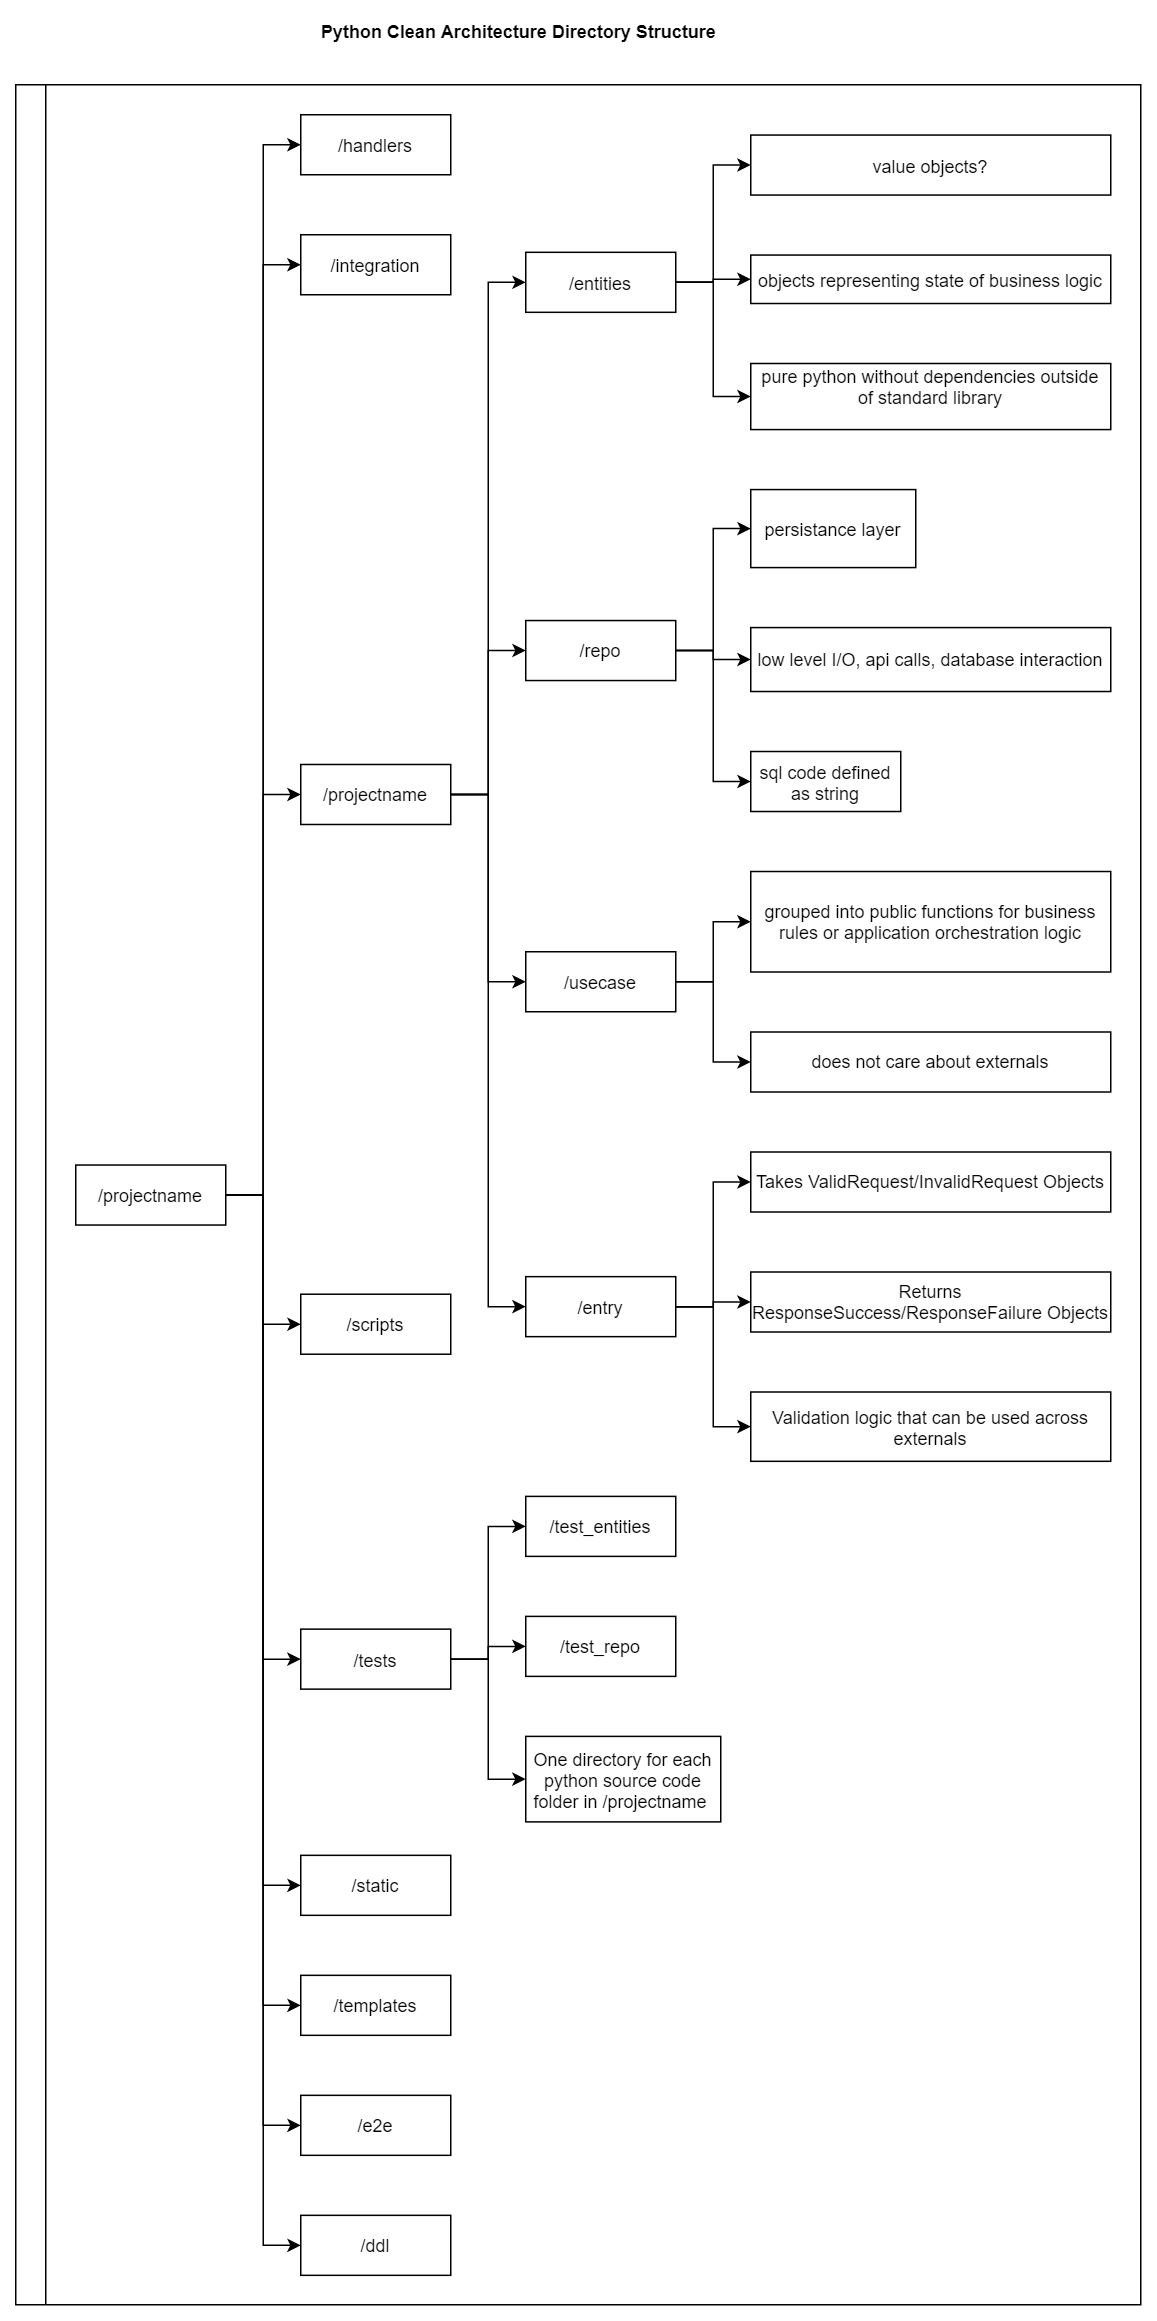

The diagram above was exported from draw.io. Its source (the exported page's mxGraphModel, read from the mxfile embedded in the PNG):
<mxGraphModel dx="1086" dy="806" grid="1" gridSize="10" guides="1" tooltips="1" connect="1" arrows="1" fold="1" page="1" pageScale="1" pageWidth="1600" pageHeight="900" math="0" shadow="0">
  <root>
    <mxCell id="5fzrpU5Tjeiu8QnN7FQY-0" />
    <mxCell id="5fzrpU5Tjeiu8QnN7FQY-1" parent="5fzrpU5Tjeiu8QnN7FQY-0" />
    <mxCell id="5fzrpU5Tjeiu8QnN7FQY-2" value="" style="swimlane;html=1;startSize=20;horizontal=0;childLayout=treeLayout;horizontalTree=1;resizable=0;containerType=tree;" parent="5fzrpU5Tjeiu8QnN7FQY-1" vertex="1">
      <mxGeometry x="245" y="576" width="750" height="1480" as="geometry">
        <mxRectangle x="235" y="570" width="50" height="40" as="alternateBounds" />
      </mxGeometry>
    </mxCell>
    <mxCell id="NkfFkYXDYU1iZBjxgbc0-9" value="/ddl" style="whiteSpace=wrap;html=1;treeMoving=1;" vertex="1" parent="5fzrpU5Tjeiu8QnN7FQY-2">
      <mxGeometry x="190" y="1420.385" width="100" height="40" as="geometry" />
    </mxCell>
    <mxCell id="5fzrpU5Tjeiu8QnN7FQY-3" value="/projectname" style="whiteSpace=wrap;html=1;" parent="5fzrpU5Tjeiu8QnN7FQY-2" vertex="1">
      <mxGeometry x="40" y="720.1925" width="100" height="40" as="geometry" />
    </mxCell>
    <mxCell id="5fzrpU5Tjeiu8QnN7FQY-4" value="/handlers" style="whiteSpace=wrap;html=1;" parent="5fzrpU5Tjeiu8QnN7FQY-2" vertex="1">
      <mxGeometry x="190" y="20" width="100" height="40" as="geometry" />
    </mxCell>
    <mxCell id="5fzrpU5Tjeiu8QnN7FQY-5" value="" style="edgeStyle=elbowEdgeStyle;elbow=horizontal;html=1;rounded=0;" parent="5fzrpU5Tjeiu8QnN7FQY-2" source="5fzrpU5Tjeiu8QnN7FQY-3" target="5fzrpU5Tjeiu8QnN7FQY-4" edge="1">
      <mxGeometry relative="1" as="geometry" />
    </mxCell>
    <mxCell id="5fzrpU5Tjeiu8QnN7FQY-6" value="/integration" style="whiteSpace=wrap;html=1;" parent="5fzrpU5Tjeiu8QnN7FQY-2" vertex="1">
      <mxGeometry x="190" y="100" width="100" height="40" as="geometry" />
    </mxCell>
    <mxCell id="5fzrpU5Tjeiu8QnN7FQY-7" value="" style="edgeStyle=elbowEdgeStyle;elbow=horizontal;html=1;rounded=0;" parent="5fzrpU5Tjeiu8QnN7FQY-2" source="5fzrpU5Tjeiu8QnN7FQY-3" target="5fzrpU5Tjeiu8QnN7FQY-6" edge="1">
      <mxGeometry relative="1" as="geometry" />
    </mxCell>
    <mxCell id="5fzrpU5Tjeiu8QnN7FQY-11" value="" style="edgeStyle=elbowEdgeStyle;elbow=horizontal;html=1;rounded=0;" parent="5fzrpU5Tjeiu8QnN7FQY-2" source="5fzrpU5Tjeiu8QnN7FQY-3" target="5fzrpU5Tjeiu8QnN7FQY-12" edge="1">
      <mxGeometry relative="1" as="geometry">
        <mxPoint x="370" y="-8814.27775" as="sourcePoint" />
      </mxGeometry>
    </mxCell>
    <mxCell id="5fzrpU5Tjeiu8QnN7FQY-12" value="/projectname" style="whiteSpace=wrap;html=1;" parent="5fzrpU5Tjeiu8QnN7FQY-2" vertex="1">
      <mxGeometry x="190" y="453.156" width="100" height="40" as="geometry" />
    </mxCell>
    <mxCell id="5fzrpU5Tjeiu8QnN7FQY-13" value="" style="edgeStyle=elbowEdgeStyle;elbow=horizontal;html=1;rounded=0;" parent="5fzrpU5Tjeiu8QnN7FQY-2" source="5fzrpU5Tjeiu8QnN7FQY-3" target="5fzrpU5Tjeiu8QnN7FQY-14" edge="1">
      <mxGeometry relative="1" as="geometry">
        <mxPoint x="370" y="-8734.27775" as="sourcePoint" />
      </mxGeometry>
    </mxCell>
    <mxCell id="5fzrpU5Tjeiu8QnN7FQY-14" value="/scripts" style="whiteSpace=wrap;html=1;" parent="5fzrpU5Tjeiu8QnN7FQY-2" vertex="1">
      <mxGeometry x="190" y="806.312" width="100" height="40" as="geometry" />
    </mxCell>
    <mxCell id="5fzrpU5Tjeiu8QnN7FQY-15" value="" style="edgeStyle=elbowEdgeStyle;elbow=horizontal;html=1;rounded=0;" parent="5fzrpU5Tjeiu8QnN7FQY-2" source="5fzrpU5Tjeiu8QnN7FQY-3" target="5fzrpU5Tjeiu8QnN7FQY-16" edge="1">
      <mxGeometry relative="1" as="geometry">
        <mxPoint x="370" y="-8614.27775" as="sourcePoint" />
      </mxGeometry>
    </mxCell>
    <mxCell id="5fzrpU5Tjeiu8QnN7FQY-16" value="/tests" style="whiteSpace=wrap;html=1;treeMoving=1;" parent="5fzrpU5Tjeiu8QnN7FQY-2" vertex="1">
      <mxGeometry x="190" y="1029.585" width="100" height="40" as="geometry" />
    </mxCell>
    <mxCell id="5fzrpU5Tjeiu8QnN7FQY-23" value="" style="edgeStyle=elbowEdgeStyle;elbow=horizontal;html=1;rounded=0;" parent="5fzrpU5Tjeiu8QnN7FQY-2" source="5fzrpU5Tjeiu8QnN7FQY-12" target="5fzrpU5Tjeiu8QnN7FQY-24" edge="1">
      <mxGeometry relative="1" as="geometry">
        <mxPoint x="370" y="-8254.27775" as="sourcePoint" />
      </mxGeometry>
    </mxCell>
    <mxCell id="5fzrpU5Tjeiu8QnN7FQY-24" value="/entities" style="whiteSpace=wrap;html=1;" parent="5fzrpU5Tjeiu8QnN7FQY-2" vertex="1">
      <mxGeometry x="340" y="111.71100000000001" width="100" height="40" as="geometry" />
    </mxCell>
    <mxCell id="5fzrpU5Tjeiu8QnN7FQY-27" value="" style="edgeStyle=elbowEdgeStyle;elbow=horizontal;html=1;rounded=0;" parent="5fzrpU5Tjeiu8QnN7FQY-2" source="5fzrpU5Tjeiu8QnN7FQY-12" target="5fzrpU5Tjeiu8QnN7FQY-28" edge="1">
      <mxGeometry relative="1" as="geometry">
        <mxPoint x="370" y="-8254.27775" as="sourcePoint" />
      </mxGeometry>
    </mxCell>
    <mxCell id="5fzrpU5Tjeiu8QnN7FQY-28" value="/repo" style="whiteSpace=wrap;html=1;" parent="5fzrpU5Tjeiu8QnN7FQY-2" vertex="1">
      <mxGeometry x="340" y="357.196" width="100" height="40" as="geometry" />
    </mxCell>
    <mxCell id="5fzrpU5Tjeiu8QnN7FQY-29" value="" style="edgeStyle=elbowEdgeStyle;elbow=horizontal;html=1;rounded=0;" parent="5fzrpU5Tjeiu8QnN7FQY-2" source="5fzrpU5Tjeiu8QnN7FQY-12" target="5fzrpU5Tjeiu8QnN7FQY-30" edge="1">
      <mxGeometry relative="1" as="geometry">
        <mxPoint x="370" y="-8058.277749999999" as="sourcePoint" />
      </mxGeometry>
    </mxCell>
    <mxCell id="5fzrpU5Tjeiu8QnN7FQY-30" value="/usecase" style="whiteSpace=wrap;html=1;" parent="5fzrpU5Tjeiu8QnN7FQY-2" vertex="1">
      <mxGeometry x="340" y="578.001" width="100" height="40" as="geometry" />
    </mxCell>
    <mxCell id="5fzrpU5Tjeiu8QnN7FQY-33" value="" style="edgeStyle=elbowEdgeStyle;elbow=horizontal;html=1;rounded=0;" parent="5fzrpU5Tjeiu8QnN7FQY-2" source="5fzrpU5Tjeiu8QnN7FQY-12" target="5fzrpU5Tjeiu8QnN7FQY-34" edge="1">
      <mxGeometry relative="1" as="geometry">
        <mxPoint x="370" y="-7558.277749999999" as="sourcePoint" />
      </mxGeometry>
    </mxCell>
    <mxCell id="5fzrpU5Tjeiu8QnN7FQY-34" value="/entry" style="whiteSpace=wrap;html=1;" parent="5fzrpU5Tjeiu8QnN7FQY-2" vertex="1">
      <mxGeometry x="340" y="794.601" width="100" height="40" as="geometry" />
    </mxCell>
    <mxCell id="9VmODHyxOnodLY5B5Ft--2" value="" style="edgeStyle=elbowEdgeStyle;elbow=horizontal;html=1;rounded=0;" parent="5fzrpU5Tjeiu8QnN7FQY-2" source="5fzrpU5Tjeiu8QnN7FQY-16" target="9VmODHyxOnodLY5B5Ft--3" edge="1">
      <mxGeometry relative="1" as="geometry">
        <mxPoint x="369.9999999999999" y="-7064.367749999999" as="sourcePoint" />
      </mxGeometry>
    </mxCell>
    <mxCell id="9VmODHyxOnodLY5B5Ft--3" value="/test_entities" style="whiteSpace=wrap;html=1;" parent="5fzrpU5Tjeiu8QnN7FQY-2" vertex="1">
      <mxGeometry x="340" y="941.085" width="100" height="40" as="geometry" />
    </mxCell>
    <mxCell id="9VmODHyxOnodLY5B5Ft--4" value="" style="edgeStyle=elbowEdgeStyle;elbow=horizontal;html=1;rounded=0;" parent="5fzrpU5Tjeiu8QnN7FQY-2" source="5fzrpU5Tjeiu8QnN7FQY-16" target="9VmODHyxOnodLY5B5Ft--5" edge="1">
      <mxGeometry relative="1" as="geometry">
        <mxPoint x="369.9999999999999" y="-7064.367749999999" as="sourcePoint" />
      </mxGeometry>
    </mxCell>
    <mxCell id="9VmODHyxOnodLY5B5Ft--5" value="/test_repo" style="whiteSpace=wrap;html=1;" parent="5fzrpU5Tjeiu8QnN7FQY-2" vertex="1">
      <mxGeometry x="340" y="1021.085" width="100" height="40" as="geometry" />
    </mxCell>
    <mxCell id="9VmODHyxOnodLY5B5Ft--8" value="" style="edgeStyle=elbowEdgeStyle;elbow=horizontal;html=1;rounded=0;" parent="5fzrpU5Tjeiu8QnN7FQY-2" source="5fzrpU5Tjeiu8QnN7FQY-24" target="9VmODHyxOnodLY5B5Ft--9" edge="1">
      <mxGeometry relative="1" as="geometry">
        <mxPoint x="720" y="-7315.507749999999" as="sourcePoint" />
      </mxGeometry>
    </mxCell>
    <mxCell id="9VmODHyxOnodLY5B5Ft--9" value="value objects?" style="whiteSpace=wrap;html=1;" parent="5fzrpU5Tjeiu8QnN7FQY-2" vertex="1">
      <mxGeometry x="490" y="33.536" width="240" height="40" as="geometry" />
    </mxCell>
    <mxCell id="9VmODHyxOnodLY5B5Ft--10" value="" style="edgeStyle=elbowEdgeStyle;elbow=horizontal;html=1;rounded=0;" parent="5fzrpU5Tjeiu8QnN7FQY-2" source="5fzrpU5Tjeiu8QnN7FQY-28" target="9VmODHyxOnodLY5B5Ft--11" edge="1">
      <mxGeometry relative="1" as="geometry">
        <mxPoint x="720" y="-7315.007749999999" as="sourcePoint" />
      </mxGeometry>
    </mxCell>
    <mxCell id="9VmODHyxOnodLY5B5Ft--11" value="persistance layer" style="whiteSpace=wrap;html=1;" parent="5fzrpU5Tjeiu8QnN7FQY-2" vertex="1">
      <mxGeometry x="490" y="269.886" width="110" height="52" as="geometry" />
    </mxCell>
    <mxCell id="9VmODHyxOnodLY5B5Ft--12" value="" style="edgeStyle=elbowEdgeStyle;elbow=horizontal;html=1;rounded=0;" parent="5fzrpU5Tjeiu8QnN7FQY-2" source="5fzrpU5Tjeiu8QnN7FQY-30" target="9VmODHyxOnodLY5B5Ft--13" edge="1">
      <mxGeometry relative="1" as="geometry">
        <mxPoint x="720" y="-7315.63775" as="sourcePoint" />
      </mxGeometry>
    </mxCell>
    <mxCell id="9VmODHyxOnodLY5B5Ft--13" value="grouped into public functions for business rules or application orchestration logic" style="whiteSpace=wrap;html=1;" parent="5fzrpU5Tjeiu8QnN7FQY-2" vertex="1">
      <mxGeometry x="490" y="524.506" width="240" height="66.99" as="geometry" />
    </mxCell>
    <mxCell id="9VmODHyxOnodLY5B5Ft--14" value="" style="edgeStyle=elbowEdgeStyle;elbow=horizontal;html=1;rounded=0;" parent="5fzrpU5Tjeiu8QnN7FQY-2" source="5fzrpU5Tjeiu8QnN7FQY-30" target="9VmODHyxOnodLY5B5Ft--15" edge="1">
      <mxGeometry relative="1" as="geometry">
        <mxPoint x="720" y="-7315.607749999999" as="sourcePoint" />
      </mxGeometry>
    </mxCell>
    <mxCell id="9VmODHyxOnodLY5B5Ft--15" value="does not care about externals" style="whiteSpace=wrap;html=1;" parent="5fzrpU5Tjeiu8QnN7FQY-2" vertex="1">
      <mxGeometry x="490" y="631.496" width="240" height="40" as="geometry" />
    </mxCell>
    <mxCell id="9VmODHyxOnodLY5B5Ft--16" value="" style="edgeStyle=elbowEdgeStyle;elbow=horizontal;html=1;rounded=0;" parent="5fzrpU5Tjeiu8QnN7FQY-2" source="5fzrpU5Tjeiu8QnN7FQY-24" target="9VmODHyxOnodLY5B5Ft--17" edge="1">
      <mxGeometry relative="1" as="geometry">
        <mxPoint x="720" y="-6922.357749999999" as="sourcePoint" />
      </mxGeometry>
    </mxCell>
    <mxCell id="9VmODHyxOnodLY5B5Ft--17" value="objects representing state of business logic" style="whiteSpace=wrap;html=1;" parent="5fzrpU5Tjeiu8QnN7FQY-2" vertex="1">
      <mxGeometry x="490" y="113.536" width="240" height="32.3" as="geometry" />
    </mxCell>
    <mxCell id="9VmODHyxOnodLY5B5Ft--18" value="" style="edgeStyle=elbowEdgeStyle;elbow=horizontal;html=1;rounded=0;" parent="5fzrpU5Tjeiu8QnN7FQY-2" source="5fzrpU5Tjeiu8QnN7FQY-24" target="9VmODHyxOnodLY5B5Ft--19" edge="1">
      <mxGeometry relative="1" as="geometry">
        <mxPoint x="720" y="-6924.357749999999" as="sourcePoint" />
      </mxGeometry>
    </mxCell>
    <mxCell id="9VmODHyxOnodLY5B5Ft--19" value="pure python without dependencies outside of standard library&lt;br&gt;&amp;nbsp;" style="whiteSpace=wrap;html=1;" parent="5fzrpU5Tjeiu8QnN7FQY-2" vertex="1">
      <mxGeometry x="490" y="185.836" width="240" height="44.05" as="geometry" />
    </mxCell>
    <mxCell id="9VmODHyxOnodLY5B5Ft--24" value="" style="edgeStyle=elbowEdgeStyle;elbow=horizontal;html=1;rounded=0;" parent="5fzrpU5Tjeiu8QnN7FQY-2" source="5fzrpU5Tjeiu8QnN7FQY-3" target="9VmODHyxOnodLY5B5Ft--25" edge="1">
      <mxGeometry relative="1" as="geometry">
        <mxPoint x="369.9999999999999" y="-6345.57775" as="sourcePoint" />
      </mxGeometry>
    </mxCell>
    <mxCell id="9VmODHyxOnodLY5B5Ft--25" value="/static" style="whiteSpace=wrap;html=1;" parent="5fzrpU5Tjeiu8QnN7FQY-2" vertex="1">
      <mxGeometry x="190" y="1180.385" width="100" height="40" as="geometry" />
    </mxCell>
    <mxCell id="9VmODHyxOnodLY5B5Ft--7" value="One directory for each python source code folder in /projectname&amp;nbsp;" style="whiteSpace=wrap;html=1;" parent="5fzrpU5Tjeiu8QnN7FQY-2" vertex="1">
      <mxGeometry x="340" y="1101.085" width="130" height="57" as="geometry" />
    </mxCell>
    <mxCell id="9VmODHyxOnodLY5B5Ft--6" value="" style="edgeStyle=elbowEdgeStyle;elbow=horizontal;html=1;rounded=0;" parent="5fzrpU5Tjeiu8QnN7FQY-2" source="5fzrpU5Tjeiu8QnN7FQY-16" target="9VmODHyxOnodLY5B5Ft--7" edge="1">
      <mxGeometry relative="1" as="geometry">
        <mxPoint x="369.9999999999999" y="-7044.96775" as="sourcePoint" />
      </mxGeometry>
    </mxCell>
    <mxCell id="9VmODHyxOnodLY5B5Ft--26" value="" style="edgeStyle=elbowEdgeStyle;elbow=horizontal;html=1;rounded=0;" parent="5fzrpU5Tjeiu8QnN7FQY-2" source="5fzrpU5Tjeiu8QnN7FQY-28" target="9VmODHyxOnodLY5B5Ft--27" edge="1">
      <mxGeometry relative="1" as="geometry">
        <mxPoint x="720" y="-5937.843" as="sourcePoint" />
      </mxGeometry>
    </mxCell>
    <mxCell id="9VmODHyxOnodLY5B5Ft--27" value="low level I/O, api calls, database interaction" style="whiteSpace=wrap;html=1;" parent="5fzrpU5Tjeiu8QnN7FQY-2" vertex="1">
      <mxGeometry x="490" y="361.886" width="240" height="42.62" as="geometry" />
    </mxCell>
    <mxCell id="9VmODHyxOnodLY5B5Ft--30" value="" style="edgeStyle=elbowEdgeStyle;elbow=horizontal;html=1;rounded=0;" parent="5fzrpU5Tjeiu8QnN7FQY-2" source="5fzrpU5Tjeiu8QnN7FQY-34" target="9VmODHyxOnodLY5B5Ft--31" edge="1">
      <mxGeometry relative="1" as="geometry">
        <mxPoint x="720" y="-5433.25225" as="sourcePoint" />
      </mxGeometry>
    </mxCell>
    <mxCell id="9VmODHyxOnodLY5B5Ft--31" value="Takes ValidRequest/InvalidRequest Objects" style="whiteSpace=wrap;html=1;" parent="5fzrpU5Tjeiu8QnN7FQY-2" vertex="1">
      <mxGeometry x="490" y="711.496" width="240" height="40" as="geometry" />
    </mxCell>
    <mxCell id="9VmODHyxOnodLY5B5Ft--32" value="" style="edgeStyle=elbowEdgeStyle;elbow=horizontal;html=1;rounded=0;" parent="5fzrpU5Tjeiu8QnN7FQY-2" source="5fzrpU5Tjeiu8QnN7FQY-34" target="9VmODHyxOnodLY5B5Ft--33" edge="1">
      <mxGeometry relative="1" as="geometry">
        <mxPoint x="720" y="-5433.25225" as="sourcePoint" />
      </mxGeometry>
    </mxCell>
    <mxCell id="9VmODHyxOnodLY5B5Ft--33" value="Returns ResponseSuccess/ResponseFailure Objects" style="whiteSpace=wrap;html=1;" parent="5fzrpU5Tjeiu8QnN7FQY-2" vertex="1">
      <mxGeometry x="490" y="791.496" width="240" height="40" as="geometry" />
    </mxCell>
    <mxCell id="9VmODHyxOnodLY5B5Ft--34" value="" style="edgeStyle=elbowEdgeStyle;elbow=horizontal;html=1;rounded=0;" parent="5fzrpU5Tjeiu8QnN7FQY-2" source="5fzrpU5Tjeiu8QnN7FQY-34" target="9VmODHyxOnodLY5B5Ft--35" edge="1">
      <mxGeometry relative="1" as="geometry">
        <mxPoint x="720" y="-4902.02725" as="sourcePoint" />
      </mxGeometry>
    </mxCell>
    <mxCell id="9VmODHyxOnodLY5B5Ft--35" value="Validation logic that can be used across externals" style="whiteSpace=wrap;html=1;" parent="5fzrpU5Tjeiu8QnN7FQY-2" vertex="1">
      <mxGeometry x="490" y="871.496" width="240" height="46.21" as="geometry" />
    </mxCell>
    <mxCell id="5TkCwsEcCHlQpD_aessw-4" value="" style="edgeStyle=elbowEdgeStyle;elbow=horizontal;html=1;rounded=0;" parent="5fzrpU5Tjeiu8QnN7FQY-2" source="5fzrpU5Tjeiu8QnN7FQY-3" target="5TkCwsEcCHlQpD_aessw-5" edge="1">
      <mxGeometry relative="1" as="geometry">
        <mxPoint x="369.9999999999999" y="-4190.03725" as="sourcePoint" />
      </mxGeometry>
    </mxCell>
    <mxCell id="5TkCwsEcCHlQpD_aessw-5" value="/templates" style="whiteSpace=wrap;html=1;treeMoving=0;" parent="5fzrpU5Tjeiu8QnN7FQY-2" vertex="1">
      <mxGeometry x="190" y="1260.385" width="100" height="40" as="geometry" />
    </mxCell>
    <mxCell id="NkfFkYXDYU1iZBjxgbc0-0" value="" style="edgeStyle=elbowEdgeStyle;elbow=horizontal;html=1;rounded=0;" edge="1" target="NkfFkYXDYU1iZBjxgbc0-1" source="5fzrpU5Tjeiu8QnN7FQY-28" parent="5fzrpU5Tjeiu8QnN7FQY-2">
      <mxGeometry relative="1" as="geometry">
        <mxPoint x="535" y="-1547.614" as="sourcePoint" />
      </mxGeometry>
    </mxCell>
    <mxCell id="NkfFkYXDYU1iZBjxgbc0-1" value="sql code defined as string" style="whiteSpace=wrap;html=1;" vertex="1" parent="5fzrpU5Tjeiu8QnN7FQY-2">
      <mxGeometry x="490" y="444.50600000000003" width="100" height="40" as="geometry" />
    </mxCell>
    <mxCell id="NkfFkYXDYU1iZBjxgbc0-4" value="" style="edgeStyle=elbowEdgeStyle;elbow=horizontal;html=1;rounded=0;" edge="1" target="NkfFkYXDYU1iZBjxgbc0-5" source="5fzrpU5Tjeiu8QnN7FQY-3" parent="5fzrpU5Tjeiu8QnN7FQY-2">
      <mxGeometry relative="1" as="geometry">
        <mxPoint x="385" y="-44.19249999999988" as="sourcePoint" />
      </mxGeometry>
    </mxCell>
    <mxCell id="NkfFkYXDYU1iZBjxgbc0-5" value="/e2e" style="whiteSpace=wrap;html=1;" vertex="1" parent="5fzrpU5Tjeiu8QnN7FQY-2">
      <mxGeometry x="190" y="1340.385" width="100" height="40" as="geometry" />
    </mxCell>
    <mxCell id="NkfFkYXDYU1iZBjxgbc0-8" value="" style="edgeStyle=elbowEdgeStyle;elbow=horizontal;html=1;rounded=0;" edge="1" target="NkfFkYXDYU1iZBjxgbc0-9" source="5fzrpU5Tjeiu8QnN7FQY-3" parent="5fzrpU5Tjeiu8QnN7FQY-2">
      <mxGeometry relative="1" as="geometry">
        <mxPoint x="385" y="616.0000000000001" as="sourcePoint" />
      </mxGeometry>
    </mxCell>
    <mxCell id="5fzrpU5Tjeiu8QnN7FQY-8" value="&lt;span style=&quot;font-weight: 700 ; background-color: rgb(255 , 255 , 255)&quot;&gt;Python Clean Architecture Directory Structure&lt;/span&gt;" style="text;html=1;align=center;verticalAlign=middle;resizable=0;points=[];autosize=1;" parent="5fzrpU5Tjeiu8QnN7FQY-1" vertex="1">
      <mxGeometry x="440" y="530" width="280" height="20" as="geometry" />
    </mxCell>
  </root>
</mxGraphModel>